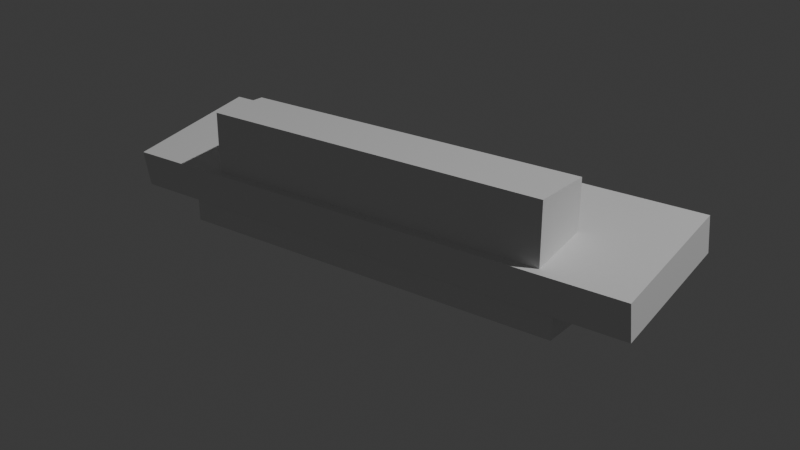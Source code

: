 # Source: JUNO-106.blend  (saved by Blender 4.5.91; exported with 4.5.12 LTS)
import bpy
from mathutils import Matrix  # noqa: F401  (used for matrix-valued properties, if any)

bpy.ops.wm.read_factory_settings(use_empty=True)
scene = bpy.context.scene
scene.name = 'Scene'

# ---- collections
col_juno_106 = bpy.data.collections.new('JUNO-106'); scene.collection.children.link(col_juno_106)
col_references = bpy.data.collections.new('References'); scene.collection.children.link(col_references)

# ---- materials (node trees are filled in below, after node groups)
mat_material = bpy.data.materials.new('Material')
mat_material.alpha_threshold = 0.0
mat_material.roughness = 0.5
mat_material.line_color = (0.0, 0.0, 0.0, 1.0)

# ---- material node trees
mat_material.use_nodes = True; mat_material.node_tree.nodes.clear()
_N = mat_material.node_tree.nodes; _L = mat_material.node_tree.links
n0 = _N.new('ShaderNodeOutputMaterial'); n0.name = 'Material Output'; n0.location = (200, 100)
n1 = _N.new('ShaderNodeBsdfPrincipled'); n1.name = 'Principled BSDF'; n1.location = (-200, 100)
n1.inputs[3].default_value = 1.45
_L.new(n1.outputs[0], n0.inputs[0])
n0.is_active_output = True

# ---- world
world_world = bpy.data.worlds.new('World'); scene.world = world_world
world_world.use_nodes = True; world_world.node_tree.nodes.clear()
_N = world_world.node_tree.nodes; _L = world_world.node_tree.links
n0 = _N.new('ShaderNodeOutputWorld'); n0.name = 'World Output'; n0.location = (200, 100)
n1 = _N.new('ShaderNodeBackground'); n1.name = 'Background'; n1.location = (-200, 100)
n1.inputs[0].default_value = (0.05088, 0.05088, 0.05088, 1.0)
_L.new(n1.outputs[0], n0.inputs[0])
n0.is_active_output = True
world_world.color = (0.05088, 0.05088, 0.05088)
world_world.sun_shadow_jitter_overblur = 0.0

# ---- cameras
cam_camera = bpy.data.cameras.new('Camera')
cam_camera.clip_end = 100.0
cam_camera.ortho_scale = 7.314

# ---- lights
light_light = bpy.data.lights.new('Light', 'POINT')
light_light.energy = 1000.0
light_light.shadow_soft_size = 0.1

# ---- meshes
me_cube = bpy.data.meshes.new('Cube')
me_cube.from_pydata([(0.16, 0.496, 0.06), (0.16, 0.496, -0.06), (0.16, -0.496, 0.06), (0.16, -0.496, -0.06), (-0.16, 0.496, 0.06), (-0.16, 0.496, -0.06), (-0.16, -0.496, 0.06), (-0.16, -0.496, -0.06)], [], [(0, 4, 6, 2), (3, 2, 6, 7), (7, 6, 4, 5), (5, 1, 3, 7), (1, 0, 2, 3), (5, 4, 0, 1)])
_uv = me_cube.uv_layers.new(name='UVMap')
_uv.uv.foreach_set('vector', [0.625, 0.5, 0.875, 0.5, 0.875, 0.75, 0.625, 0.75, 0.375, 0.75, 0.625, 0.75, 0.625, 1.0, 0.375, 1.0, 0.375, 0.0, 0.625, 0.0, 0.625, 0.25, 0.375, 0.25, 0.125, 0.5, 0.375, 0.5, 0.375, 0.75, 0.125, 0.75, 0.375, 0.5, 0.625, 0.5, 0.625, 0.75, 0.375, 0.75, 0.375, 0.25, 0.625, 0.25, 0.625, 0.5, 0.375, 0.5])
me_cube.materials.append(mat_material)
me_cube.use_mirror_vertex_groups = False
me_cube.update()
me_cube_001 = bpy.data.meshes.new('Cube.001')
me_cube_001.from_pydata([(0.1632, -0.3882, 0.12), (0.1632, -0.3882, 0.0), (0.1632, -0.4118, 0.12), (0.1632, -0.4118, 0.0), (0.01318, -0.3882, 0.12), (0.01318, -0.3882, 0.0), (0.01318, -0.4118, 0.12), (0.01318, -0.4118, 0.0)], [], [(0, 4, 6, 2), (3, 2, 6, 7), (7, 6, 4, 5), (5, 1, 3, 7), (1, 0, 2, 3), (5, 4, 0, 1)])
_uv = me_cube_001.uv_layers.new(name='UVMap')
_uv.uv.foreach_set('vector', [0.625, 0.5, 0.875, 0.5, 0.875, 0.75, 0.625, 0.75, 0.375, 0.75, 0.625, 0.75, 0.625, 1.0, 0.375, 1.0, 0.375, 0.0, 0.625, 0.0, 0.625, 0.25, 0.375, 0.25, 0.125, 0.5, 0.375, 0.5, 0.375, 0.75, 0.125, 0.75, 0.375, 0.5, 0.625, 0.5, 0.625, 0.75, 0.375, 0.75, 0.375, 0.25, 0.625, 0.25, 0.625, 0.5, 0.375, 0.5])
me_cube_001.materials.append(mat_material)
me_cube_001.use_mirror_vertex_groups = False
me_cube_001.update()
me_cube_004 = bpy.data.meshes.new('Cube.004')
me_cube_004.from_pydata([(0.16, -0.4118, 0.2318), (0.16, -0.4118, -0.01), (0.01, -0.4118, 0.2318), (0.01, -0.4118, -0.01), (0.16, 0.462, 0.2318), (0.16, 0.462, -0.01), (0.01, 0.462, 0.2318), (0.01, 0.462, -0.01)], [], [(1, 0, 2, 3), (4, 6, 2, 0), (5, 4, 0, 1), (2, 6, 7, 3), (7, 6, 4, 5), (7, 5, 1, 3)])
_uv = me_cube_004.uv_layers.new(name='UVMap')
_uv.uv.foreach_set('vector', [0.375, 0.75, 0.625, 0.75, 0.625, 1.0, 0.375, 1.0, 0.625, 0.5, 0.875, 0.5, 0.875, 0.75, 0.625, 0.75, 0.375, 0.5, 0.625, 0.5, 0.625, 0.75, 0.375, 0.75, 0.625, 0.0, 0.625, 0.25, 0.375, 0.25, 0.375, 0.0, 0.375, 0.25, 0.625, 0.25, 0.625, 0.5, 0.375, 0.5, 0.125, 0.5, 0.375, 0.5, 0.375, 0.75, 0.125, 0.75])
me_cube_004.materials.append(mat_material)
me_cube_004.use_mirror_vertex_groups = False
me_cube_004.update()
me_cube_005 = bpy.data.meshes.new('Cube.005')
me_cube_005.from_pydata([(-1.0, -1.0, -1.0), (-1.0, -1.0, 1.0), (-1.0, 1.0, -1.0), (-1.0, 1.0, 1.0), (1.0, -1.0, -1.0), (1.0, -1.0, 1.0), (1.0, 1.0, -1.0), (1.0, 1.0, 1.0)], [], [(0, 1, 3, 2), (2, 3, 7, 6), (6, 7, 5, 4), (4, 5, 1, 0), (2, 6, 4, 0), (7, 3, 1, 5)])
_uv = me_cube_005.uv_layers.new(name='UVMap')
_uv.uv.foreach_set('vector', [0.375, 0.0, 0.625, 0.0, 0.625, 0.25, 0.375, 0.25, 0.375, 0.25, 0.625, 0.25, 0.625, 0.5, 0.375, 0.5, 0.375, 0.5, 0.625, 0.5, 0.625, 0.75, 0.375, 0.75, 0.375, 0.75, 0.625, 0.75, 0.625, 1.0, 0.375, 1.0, 0.125, 0.5, 0.375, 0.5, 0.375, 0.75, 0.125, 0.75, 0.625, 0.5, 0.875, 0.5, 0.875, 0.75, 0.625, 0.75])
me_cube_005.update()

# ---- objects
ob_camera = bpy.data.objects.new('Camera', cam_camera)
ob_light = bpy.data.objects.new('Light', light_light)
ob_bounding_box = bpy.data.objects.new('Bounding Box', me_cube)
ob_white_keys = bpy.data.objects.new('White Keys', me_cube_001)
ob_plane = bpy.data.objects.new('Plane', me_cube_004)
ob_slope = bpy.data.objects.new('Slope', me_cube_005)
ob_top = bpy.data.objects.new('top', None)
ob_back = bpy.data.objects.new('back', None)

# ---- transforms, parenting, visibility, modifiers, constraints
ob_camera.location = (1.419, -1.861, 1.029)
ob_camera.rotation_euler = (1.157, 3.984e-07, 0.6516)
ob_camera.lock_rotations_4d = False
ob_camera.empty_display_type = 'ARROWS'
ob_camera.color = (0.0, 0.0, 0.0, 0.0)
ob_camera.display_type = 'WIRE'
ob_camera.lineart.crease_threshold = 0.0
ob_light.location = (4.076, 1.005, 5.904)
ob_light.rotation_euler = (0.6503, 0.05522, 1.866)
ob_light.lock_rotations_4d = False
ob_light.empty_display_type = 'ARROWS'
ob_light.color = (0.0, 0.0, 0.0, 0.0)
ob_light.lineart.crease_threshold = 0.0
ob_bounding_box.location = (-0.0007938, -0.0007937, 9.313e-10)
ob_bounding_box.rotation_euler = (0.0, -0.0, -1.571)
ob_bounding_box.lock_rotations_4d = False
ob_bounding_box.empty_display_type = 'ARROWS'
ob_bounding_box.lineart.crease_threshold = 0.0
_m = ob_bounding_box.modifiers.new('Boolean', 'BOOLEAN')
_m.object = ob_plane
_m = ob_bounding_box.modifiers.new('Boolean.001', 'BOOLEAN')
_m.object = ob_slope
ob_white_keys.location = (-0.0007937, 0.002381, -0.01)
ob_white_keys.rotation_euler = (0.0, -0.0, -1.571)
ob_white_keys.scale = (1.0, 1.0, 0.175)
ob_white_keys.lock_rotations_4d = False
ob_white_keys.empty_display_type = 'ARROWS'
ob_white_keys.lineart.crease_threshold = 0.0
_m = ob_white_keys.modifiers.new('Array', 'ARRAY')
_m.count = 36
_m.use_constant_offset = True
_m.constant_offset_displace = (0.0, 0.000794, 0.0)
_m.relative_offset_displace = (0.0, 1.0, 0.0)
ob_plane.location = (-0.0007938, -0.0007937, 9.313e-10)
ob_plane.rotation_euler = (0.0, -0.0, -1.571)
ob_plane.lock_rotations_4d = False
ob_plane.empty_display_type = 'ARROWS'
ob_plane.lineart.crease_threshold = 0.0
ob_slope.location = (-0.0007938, -0.0007937, 0.06884)
ob_slope.rotation_euler = (2.073e-09, 0.1745, -1.571)
ob_slope.scale = (0.1723, 0.6661, 0.04583)
ob_top.location = (-0.6747, 0.05696, 0.0)
ob_top.empty_display_type = 'IMAGE'
ob_top.empty_display_size = 1.086
ob_top.empty_image_offset = (0.1333, -0.4549)
ob_top.empty_image_depth = 'BACK'
ob_top.show_empty_image_perspective = False
ob_top.show_empty_image_only_axis_aligned = True
ob_top.empty_image_side = 'FRONT'
ob_top.hide_render = True
ob_back.location = (0.6921, 0.0, -0.1212)
ob_back.rotation_euler = (1.571, 0.0, 3.142)
ob_back.empty_display_type = 'IMAGE'
ob_back.empty_display_size = 1.086
ob_back.empty_image_offset = (0.1333, -0.4549)
ob_back.empty_image_depth = 'BACK'
ob_back.show_empty_image_perspective = False
ob_back.empty_image_side = 'FRONT'
ob_back.hide_render = True

# ---- collection membership
scene.collection.objects.link(ob_camera)
scene.collection.objects.link(ob_light)
col_juno_106.objects.link(ob_bounding_box)
col_juno_106.objects.link(ob_white_keys)
col_juno_106.objects.link(ob_plane)
col_juno_106.objects.link(ob_slope)
col_references.objects.link(ob_top)
col_references.objects.link(ob_back)

# ---- scene / render settings (as saved in the file)
scene.camera = ob_camera
scene.frame_start = 1; scene.frame_end = 250; scene.frame_set(1)
scene.render.engine = 'CYCLES'
bpy.context.view_layer.update()
